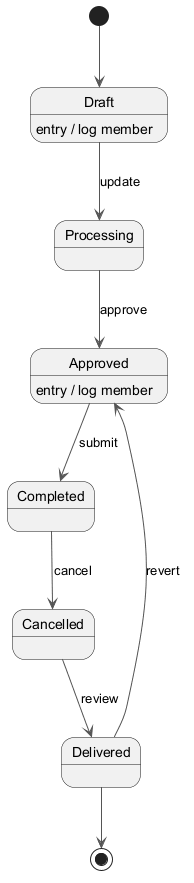

The diagram above was rendered by PlantUML. Its source (embedded in the PNG):
@startuml
skinparam backgroundColor #FFFFFF
skinparam classBackgroundColor #E8F4FA
skinparam classBorderColor #2C7DA0
skinparam ArrowColor #555555
[*] --> Draft
Draft --> Processing : update
Draft : entry / log member
Processing --> Approved : approve
Approved --> Completed : submit
Approved : entry / log member
Completed --> Cancelled : cancel
Cancelled --> Delivered : review
Delivered --> Approved : revert
Delivered --> [*]
@enduml